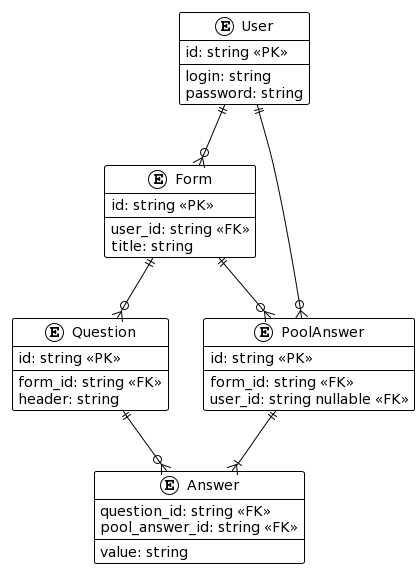

The diagram above was rendered by PlantUML. Its source (embedded in the PNG):
@startuml
!theme plain

entity User {
    id: string <<PK>>
    ---
    login: string
    password: string
}

entity Form {
    id: string <<PK>>
    ---
    user_id: string <<FK>>
    title: string
}

entity Question {
    id: string <<PK>>
    ---
    form_id: string <<FK>>
    header: string
}

entity Answer {
    question_id: string <<FK>>
    pool_answer_id: string <<FK>>
    ---
    value: string
}

entity PoolAnswer {
    id: string <<PK>>
    ---
    form_id: string <<FK>>
    user_id: string nullable <<FK>>
}

User ||--o{ Form

User ||--o{ PoolAnswer

Form ||--o{ Question

Form ||--o{ PoolAnswer

PoolAnswer ||--|{ Answer

Question ||--o{ Answer
@enduml